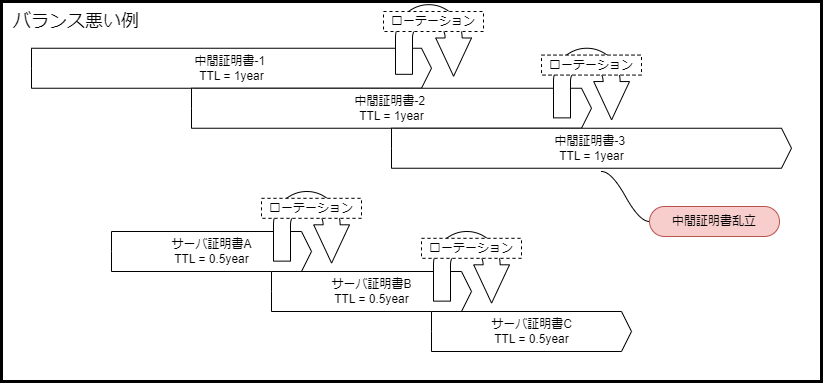

The diagram above was exported from draw.io. Its source (the exported page's mxGraphModel, read from the mxfile embedded in the PNG):
<mxGraphModel dx="1167" dy="779" grid="1" gridSize="10" guides="1" tooltips="1" connect="1" arrows="1" fold="1" page="1" pageScale="1" pageWidth="840" pageHeight="400" math="0" shadow="0">
  <root>
    <mxCell id="0" />
    <mxCell id="1" parent="0" />
    <mxCell id="34" value="" style="rounded=0;whiteSpace=wrap;html=1;fillColor=none;strokeWidth=3;" parent="1" vertex="1">
      <mxGeometry x="10" y="10" width="820" height="380" as="geometry" />
    </mxCell>
    <mxCell id="2" value="中間証明書-1&amp;nbsp;&lt;div&gt;TTL = 1year&lt;/div&gt;" style="html=1;shadow=0;dashed=0;align=center;verticalAlign=middle;shape=mxgraph.arrows2.arrow;dy=0;dx=10;notch=0;" parent="1" vertex="1">
      <mxGeometry x="40" y="56.75" width="400" height="40" as="geometry" />
    </mxCell>
    <mxCell id="3" value="&lt;span style=&quot;color: rgb(0, 0, 0);&quot;&gt;中間証明書-2&amp;nbsp;&lt;/span&gt;&lt;div&gt;&lt;span style=&quot;color: rgb(0, 0, 0);&quot;&gt;TTL = 1year&lt;/span&gt;&lt;/div&gt;" style="html=1;shadow=0;dashed=0;align=center;verticalAlign=middle;shape=mxgraph.arrows2.arrow;dy=0;dx=10;notch=0;" parent="1" vertex="1">
      <mxGeometry x="200" y="96.75" width="400" height="40" as="geometry" />
    </mxCell>
    <mxCell id="8" value="&lt;span style=&quot;color: rgb(0, 0, 0);&quot;&gt;サーバ証明書A&lt;/span&gt;&lt;div&gt;&lt;span style=&quot;color: rgb(0, 0, 0);&quot;&gt;TTL = 0.5year&lt;/span&gt;&lt;/div&gt;" style="html=1;shadow=0;dashed=0;align=center;verticalAlign=middle;shape=mxgraph.arrows2.arrow;dy=0;dx=10;notch=0;" parent="1" vertex="1">
      <mxGeometry x="120" y="240" width="200" height="40" as="geometry" />
    </mxCell>
    <mxCell id="9" value="&lt;span style=&quot;color: rgb(0, 0, 0);&quot;&gt;サーバ証明書B&lt;/span&gt;&lt;div&gt;&lt;span style=&quot;color: rgb(0, 0, 0);&quot;&gt;TTL = 0.5year&lt;/span&gt;&lt;/div&gt;" style="html=1;shadow=0;dashed=0;align=center;verticalAlign=middle;shape=mxgraph.arrows2.arrow;dy=0;dx=10;notch=0;" parent="1" vertex="1">
      <mxGeometry x="280" y="280" width="200" height="40" as="geometry" />
    </mxCell>
    <mxCell id="17" value="&lt;span style=&quot;color: rgb(0, 0, 0);&quot;&gt;中間証明書-3&amp;nbsp;&lt;/span&gt;&lt;div&gt;&lt;span style=&quot;color: rgb(0, 0, 0);&quot;&gt;TTL = 1year&lt;/span&gt;&lt;/div&gt;" style="html=1;shadow=0;dashed=0;align=center;verticalAlign=middle;shape=mxgraph.arrows2.arrow;dy=0;dx=10;notch=0;" parent="1" vertex="1">
      <mxGeometry x="400" y="136.75" width="400" height="40" as="geometry" />
    </mxCell>
    <mxCell id="18" value="&lt;span style=&quot;color: rgb(0, 0, 0);&quot;&gt;サーバ証明書C&lt;/span&gt;&lt;div&gt;&lt;span style=&quot;color: rgb(0, 0, 0);&quot;&gt;TTL = 0.5year&lt;/span&gt;&lt;/div&gt;" style="html=1;shadow=0;dashed=0;align=center;verticalAlign=middle;shape=mxgraph.arrows2.arrow;dy=0;dx=10;notch=0;" parent="1" vertex="1">
      <mxGeometry x="440" y="320" width="200" height="40" as="geometry" />
    </mxCell>
    <mxCell id="20" value="" style="group" parent="1" vertex="1" connectable="0">
      <mxGeometry x="392" y="13.185000000000002" width="100" height="69.63" as="geometry" />
    </mxCell>
    <mxCell id="5" value="" style="html=1;shadow=0;dashed=0;align=center;verticalAlign=middle;shape=mxgraph.arrows2.uTurnArrow;dy=8.5;arrowHead=35.8;dx2=38.32;rotation=90;" parent="20" vertex="1">
      <mxGeometry x="15.180000000000007" y="-3.1850000000000023" width="69.63" height="76" as="geometry" />
    </mxCell>
    <mxCell id="6" value="ローテーション" style="text;html=1;align=center;verticalAlign=middle;whiteSpace=wrap;rounded=0;fillColor=default;strokeColor=default;dashed=1;" parent="20" vertex="1">
      <mxGeometry y="6.814999999999998" width="100" height="20" as="geometry" />
    </mxCell>
    <mxCell id="21" value="" style="group" parent="1" vertex="1" connectable="0">
      <mxGeometry x="550" y="56.755" width="100" height="69.63" as="geometry" />
    </mxCell>
    <mxCell id="22" value="" style="html=1;shadow=0;dashed=0;align=center;verticalAlign=middle;shape=mxgraph.arrows2.uTurnArrow;dy=8.5;arrowHead=35.8;dx2=38.32;rotation=90;" parent="21" vertex="1">
      <mxGeometry x="15.180000000000007" y="-3.1850000000000023" width="69.63" height="76" as="geometry" />
    </mxCell>
    <mxCell id="23" value="ローテーション" style="text;html=1;align=center;verticalAlign=middle;whiteSpace=wrap;rounded=0;fillColor=default;strokeColor=default;dashed=1;" parent="21" vertex="1">
      <mxGeometry y="6.814999999999998" width="100" height="20" as="geometry" />
    </mxCell>
    <mxCell id="25" value="" style="group" parent="1" vertex="1" connectable="0">
      <mxGeometry x="270" y="200.005" width="100" height="69.63" as="geometry" />
    </mxCell>
    <mxCell id="26" value="" style="html=1;shadow=0;dashed=0;align=center;verticalAlign=middle;shape=mxgraph.arrows2.uTurnArrow;dy=8.5;arrowHead=35.8;dx2=38.32;rotation=90;" parent="25" vertex="1">
      <mxGeometry x="15.180000000000007" y="-3.1850000000000023" width="69.63" height="76" as="geometry" />
    </mxCell>
    <mxCell id="27" value="ローテーション" style="text;html=1;align=center;verticalAlign=middle;whiteSpace=wrap;rounded=0;fillColor=default;strokeColor=default;dashed=1;" parent="25" vertex="1">
      <mxGeometry y="6.814999999999998" width="100" height="20" as="geometry" />
    </mxCell>
    <mxCell id="28" value="" style="group" parent="1" vertex="1" connectable="0">
      <mxGeometry x="430" y="240.005" width="100" height="69.63" as="geometry" />
    </mxCell>
    <mxCell id="29" value="" style="html=1;shadow=0;dashed=0;align=center;verticalAlign=middle;shape=mxgraph.arrows2.uTurnArrow;dy=8.5;arrowHead=35.8;dx2=38.32;rotation=90;" parent="28" vertex="1">
      <mxGeometry x="15.180000000000007" y="-3.1850000000000023" width="69.63" height="76" as="geometry" />
    </mxCell>
    <mxCell id="30" value="ローテーション" style="text;html=1;align=center;verticalAlign=middle;whiteSpace=wrap;rounded=0;fillColor=default;strokeColor=default;dashed=1;" parent="28" vertex="1">
      <mxGeometry y="6.814999999999998" width="100" height="20" as="geometry" />
    </mxCell>
    <mxCell id="31" value="中間証明書乱立" style="whiteSpace=wrap;html=1;rounded=1;arcSize=50;align=center;verticalAlign=middle;strokeWidth=1;autosize=1;spacing=4;treeFolding=1;treeMoving=1;newEdgeStyle={&quot;edgeStyle&quot;:&quot;entityRelationEdgeStyle&quot;,&quot;startArrow&quot;:&quot;none&quot;,&quot;endArrow&quot;:&quot;none&quot;,&quot;segment&quot;:10,&quot;curved&quot;:1,&quot;sourcePerimeterSpacing&quot;:0,&quot;targetPerimeterSpacing&quot;:0};fillColor=#f8cecc;strokeColor=#b85450;" parent="1" vertex="1">
      <mxGeometry x="658" y="215" width="130" height="30" as="geometry" />
    </mxCell>
    <mxCell id="32" value="" style="edgeStyle=entityRelationEdgeStyle;startArrow=none;endArrow=none;segment=10;curved=1;sourcePerimeterSpacing=0;targetPerimeterSpacing=0;entryX=0;entryY=0.5;entryDx=0;entryDy=0;" parent="1" target="31" edge="1">
      <mxGeometry relative="1" as="geometry">
        <mxPoint x="610" y="180" as="sourcePoint" />
        <mxPoint x="645" y="269.90999999999997" as="targetPoint" />
        <Array as="points">
          <mxPoint x="430" y="190" />
        </Array>
      </mxGeometry>
    </mxCell>
    <mxCell id="33" value="バランス悪い例" style="text;html=1;align=center;verticalAlign=middle;whiteSpace=wrap;rounded=0;fontSize=18;" parent="1" vertex="1">
      <mxGeometry x="10" y="10" width="150" height="40" as="geometry" />
    </mxCell>
  </root>
</mxGraphModel>